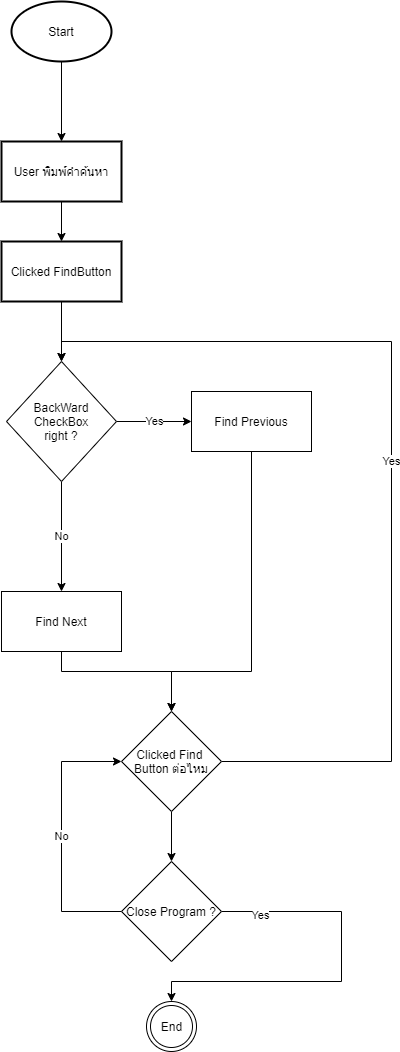

The diagram above was exported from draw.io. Its source (the exported page's mxGraphModel, read from the mxfile embedded in the PNG):
<mxGraphModel dx="2370" dy="1323" grid="1" gridSize="10" guides="1" tooltips="1" connect="1" arrows="1" fold="1" page="1" pageScale="1" pageWidth="850" pageHeight="1100" math="0" shadow="0">
  <root>
    <mxCell id="0" />
    <mxCell id="1" parent="0" />
    <mxCell id="n2Wm48Sjgebhd39SL8Hg-3" value="" style="edgeStyle=orthogonalEdgeStyle;rounded=0;orthogonalLoop=1;jettySize=auto;html=1;" edge="1" parent="1" source="n2Wm48Sjgebhd39SL8Hg-1" target="n2Wm48Sjgebhd39SL8Hg-2">
      <mxGeometry relative="1" as="geometry" />
    </mxCell>
    <mxCell id="n2Wm48Sjgebhd39SL8Hg-1" value="Start" style="strokeWidth=2;html=1;shape=mxgraph.flowchart.start_1;whiteSpace=wrap;" vertex="1" parent="1">
      <mxGeometry x="270" y="40" width="100" height="60" as="geometry" />
    </mxCell>
    <mxCell id="n2Wm48Sjgebhd39SL8Hg-5" value="" style="edgeStyle=orthogonalEdgeStyle;rounded=0;orthogonalLoop=1;jettySize=auto;html=1;" edge="1" parent="1" source="n2Wm48Sjgebhd39SL8Hg-2" target="n2Wm48Sjgebhd39SL8Hg-4">
      <mxGeometry relative="1" as="geometry" />
    </mxCell>
    <mxCell id="n2Wm48Sjgebhd39SL8Hg-2" value="User พิมพ์คำค้นหา" style="whiteSpace=wrap;html=1;strokeWidth=2;" vertex="1" parent="1">
      <mxGeometry x="260" y="180" width="120" height="60" as="geometry" />
    </mxCell>
    <mxCell id="n2Wm48Sjgebhd39SL8Hg-8" style="edgeStyle=orthogonalEdgeStyle;rounded=0;orthogonalLoop=1;jettySize=auto;html=1;exitX=0.5;exitY=1;exitDx=0;exitDy=0;entryX=0.5;entryY=0;entryDx=0;entryDy=0;" edge="1" parent="1" source="n2Wm48Sjgebhd39SL8Hg-4" target="n2Wm48Sjgebhd39SL8Hg-6">
      <mxGeometry relative="1" as="geometry" />
    </mxCell>
    <mxCell id="n2Wm48Sjgebhd39SL8Hg-4" value="Clicked FindButton" style="whiteSpace=wrap;html=1;strokeWidth=2;" vertex="1" parent="1">
      <mxGeometry x="260" y="280" width="120" height="60" as="geometry" />
    </mxCell>
    <mxCell id="n2Wm48Sjgebhd39SL8Hg-10" value="Yes" style="edgeStyle=orthogonalEdgeStyle;rounded=0;orthogonalLoop=1;jettySize=auto;html=1;" edge="1" parent="1" source="n2Wm48Sjgebhd39SL8Hg-6" target="n2Wm48Sjgebhd39SL8Hg-9">
      <mxGeometry relative="1" as="geometry" />
    </mxCell>
    <mxCell id="n2Wm48Sjgebhd39SL8Hg-12" value="No" style="edgeStyle=orthogonalEdgeStyle;rounded=0;orthogonalLoop=1;jettySize=auto;html=1;" edge="1" parent="1" source="n2Wm48Sjgebhd39SL8Hg-6" target="n2Wm48Sjgebhd39SL8Hg-11">
      <mxGeometry relative="1" as="geometry" />
    </mxCell>
    <mxCell id="n2Wm48Sjgebhd39SL8Hg-6" value="BackWard CheckBox&lt;br&gt;right ?" style="rhombus;whiteSpace=wrap;html=1;" vertex="1" parent="1">
      <mxGeometry x="265" y="400" width="110" height="120" as="geometry" />
    </mxCell>
    <mxCell id="n2Wm48Sjgebhd39SL8Hg-15" style="edgeStyle=orthogonalEdgeStyle;rounded=0;orthogonalLoop=1;jettySize=auto;html=1;entryX=0.5;entryY=0;entryDx=0;entryDy=0;" edge="1" parent="1" source="n2Wm48Sjgebhd39SL8Hg-9" target="n2Wm48Sjgebhd39SL8Hg-13">
      <mxGeometry relative="1" as="geometry">
        <Array as="points">
          <mxPoint x="510" y="710" />
          <mxPoint x="430" y="710" />
        </Array>
      </mxGeometry>
    </mxCell>
    <mxCell id="n2Wm48Sjgebhd39SL8Hg-9" value="Find Previous" style="whiteSpace=wrap;html=1;" vertex="1" parent="1">
      <mxGeometry x="450" y="430" width="120" height="60" as="geometry" />
    </mxCell>
    <mxCell id="n2Wm48Sjgebhd39SL8Hg-14" style="edgeStyle=orthogonalEdgeStyle;rounded=0;orthogonalLoop=1;jettySize=auto;html=1;" edge="1" parent="1" source="n2Wm48Sjgebhd39SL8Hg-11" target="n2Wm48Sjgebhd39SL8Hg-13">
      <mxGeometry relative="1" as="geometry">
        <Array as="points">
          <mxPoint x="320" y="710" />
          <mxPoint x="430" y="710" />
        </Array>
      </mxGeometry>
    </mxCell>
    <mxCell id="n2Wm48Sjgebhd39SL8Hg-11" value="Find Next" style="whiteSpace=wrap;html=1;" vertex="1" parent="1">
      <mxGeometry x="260" y="630" width="120" height="60" as="geometry" />
    </mxCell>
    <mxCell id="n2Wm48Sjgebhd39SL8Hg-16" value="Yes" style="edgeStyle=orthogonalEdgeStyle;rounded=0;orthogonalLoop=1;jettySize=auto;html=1;entryX=0.5;entryY=0;entryDx=0;entryDy=0;" edge="1" parent="1" source="n2Wm48Sjgebhd39SL8Hg-13" target="n2Wm48Sjgebhd39SL8Hg-6">
      <mxGeometry relative="1" as="geometry">
        <Array as="points">
          <mxPoint x="650" y="800" />
          <mxPoint x="650" y="380" />
          <mxPoint x="320" y="380" />
        </Array>
      </mxGeometry>
    </mxCell>
    <mxCell id="n2Wm48Sjgebhd39SL8Hg-18" style="edgeStyle=orthogonalEdgeStyle;rounded=0;orthogonalLoop=1;jettySize=auto;html=1;exitX=0.5;exitY=1;exitDx=0;exitDy=0;entryX=0.5;entryY=0;entryDx=0;entryDy=0;" edge="1" parent="1" source="n2Wm48Sjgebhd39SL8Hg-13">
      <mxGeometry relative="1" as="geometry">
        <mxPoint x="430" y="900" as="targetPoint" />
      </mxGeometry>
    </mxCell>
    <mxCell id="n2Wm48Sjgebhd39SL8Hg-13" value="Clicked Find&amp;nbsp; Button ต่อไหม" style="rhombus;whiteSpace=wrap;html=1;" vertex="1" parent="1">
      <mxGeometry x="380" y="750" width="100" height="100" as="geometry" />
    </mxCell>
    <mxCell id="n2Wm48Sjgebhd39SL8Hg-19" value="No" style="edgeStyle=orthogonalEdgeStyle;rounded=0;orthogonalLoop=1;jettySize=auto;html=1;entryX=0;entryY=0.5;entryDx=0;entryDy=0;" edge="1" parent="1" target="n2Wm48Sjgebhd39SL8Hg-13">
      <mxGeometry relative="1" as="geometry">
        <mxPoint x="380" y="950" as="sourcePoint" />
        <Array as="points">
          <mxPoint x="320" y="950" />
          <mxPoint x="320" y="800" />
        </Array>
      </mxGeometry>
    </mxCell>
    <mxCell id="n2Wm48Sjgebhd39SL8Hg-21" style="edgeStyle=orthogonalEdgeStyle;rounded=0;orthogonalLoop=1;jettySize=auto;html=1;exitX=1;exitY=0.5;exitDx=0;exitDy=0;" edge="1" parent="1" source="n2Wm48Sjgebhd39SL8Hg-17">
      <mxGeometry relative="1" as="geometry">
        <mxPoint x="430" y="1040" as="targetPoint" />
        <Array as="points">
          <mxPoint x="600" y="950" />
          <mxPoint x="600" y="1020" />
          <mxPoint x="430" y="1020" />
        </Array>
      </mxGeometry>
    </mxCell>
    <mxCell id="n2Wm48Sjgebhd39SL8Hg-22" value="Yes" style="edgeLabel;html=1;align=center;verticalAlign=middle;resizable=0;points=[];" vertex="1" connectable="0" parent="n2Wm48Sjgebhd39SL8Hg-21">
      <mxGeometry x="-0.8" y="-3" relative="1" as="geometry">
        <mxPoint as="offset" />
      </mxGeometry>
    </mxCell>
    <mxCell id="n2Wm48Sjgebhd39SL8Hg-17" value="Close Program ?" style="rhombus;whiteSpace=wrap;html=1;" vertex="1" parent="1">
      <mxGeometry x="380" y="900" width="100" height="100" as="geometry" />
    </mxCell>
    <mxCell id="n2Wm48Sjgebhd39SL8Hg-20" value="End" style="ellipse;shape=doubleEllipse;html=1;dashed=0;whitespace=wrap;aspect=fixed;" vertex="1" parent="1">
      <mxGeometry x="405" y="1040" width="50" height="50" as="geometry" />
    </mxCell>
  </root>
</mxGraphModel>